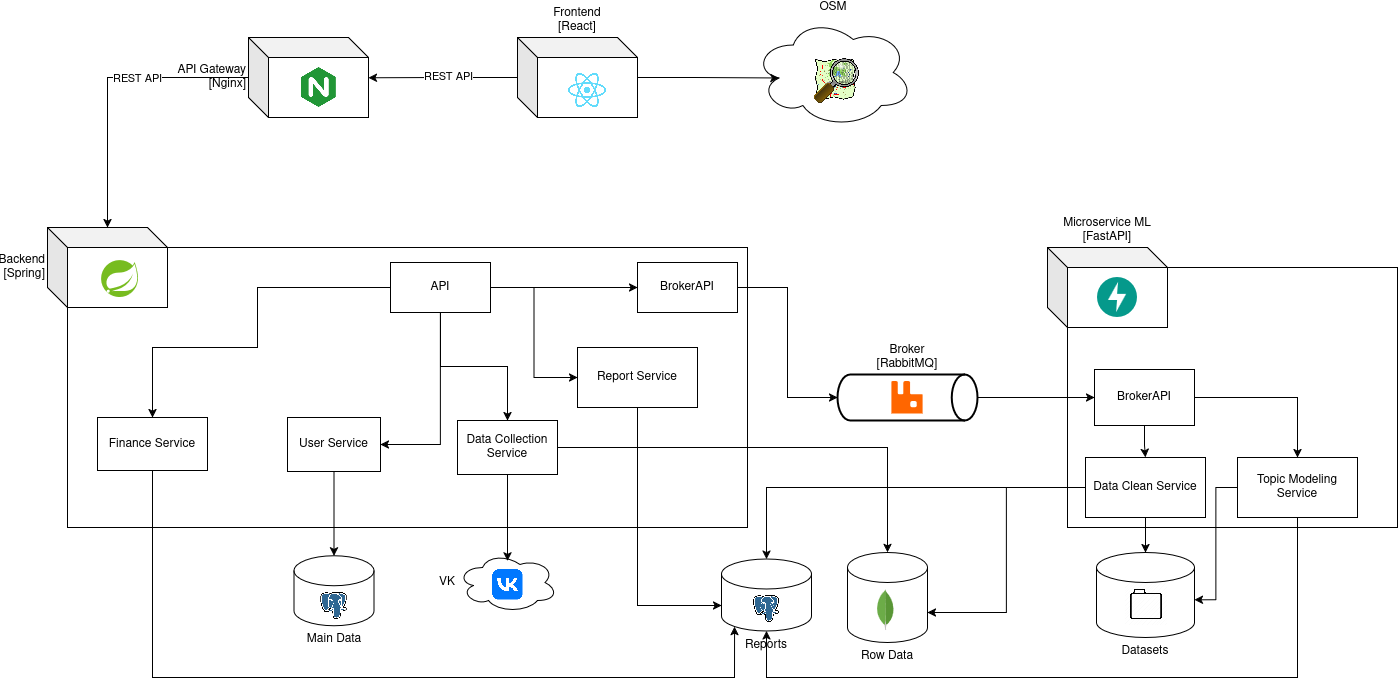

The diagram above was exported from draw.io. Its source (the exported page's mxGraphModel, read from the mxfile embedded in the PNG):
<mxGraphModel dx="966" dy="2195" grid="1" gridSize="10" guides="1" tooltips="1" connect="1" arrows="1" fold="1" page="1" pageScale="1" pageWidth="827" pageHeight="1169" math="0" shadow="0">
  <root>
    <mxCell id="0" />
    <mxCell id="1" parent="0" />
    <mxCell id="z8vTxRflkwg792oHdgFi-53" value="" style="whiteSpace=wrap;html=1;" parent="1" vertex="1">
      <mxGeometry x="1000" y="40" width="680" height="280" as="geometry" />
    </mxCell>
    <mxCell id="z8vTxRflkwg792oHdgFi-51" value="" style="group;labelPosition=left;verticalLabelPosition=middle;align=right;verticalAlign=middle;" parent="1" vertex="1" connectable="0">
      <mxGeometry x="980" y="20" width="142" height="82.36" as="geometry" />
    </mxCell>
    <mxCell id="z8vTxRflkwg792oHdgFi-49" value="&lt;div&gt;Backend&lt;/div&gt;&lt;div&gt;[Spring]&lt;/div&gt;" style="shape=cube;whiteSpace=wrap;html=1;boundedLbl=1;backgroundOutline=1;darkOpacity=0.05;darkOpacity2=0.1;labelPosition=left;verticalLabelPosition=middle;align=right;verticalAlign=middle;" parent="z8vTxRflkwg792oHdgFi-51" vertex="1">
      <mxGeometry width="120" height="80" as="geometry" />
    </mxCell>
    <mxCell id="z8vTxRflkwg792oHdgFi-50" value="" style="shape=image;verticalLabelPosition=bottom;labelBackgroundColor=default;verticalAlign=top;aspect=fixed;imageAspect=0;image=https://cdn.worldvectorlogo.com/logos/spring-3.svg;" parent="z8vTxRflkwg792oHdgFi-51" vertex="1">
      <mxGeometry x="54" y="33" width="37" height="37" as="geometry" />
    </mxCell>
    <mxCell id="z8vTxRflkwg792oHdgFi-59" value="" style="group;labelPosition=left;verticalLabelPosition=middle;align=right;verticalAlign=middle;" parent="1" vertex="1" connectable="0">
      <mxGeometry x="1181" y="-170" width="120" height="80" as="geometry" />
    </mxCell>
    <mxCell id="z8vTxRflkwg792oHdgFi-54" value="&lt;div&gt;API Gateway&lt;/div&gt;&lt;div&gt;[Nginx]&lt;/div&gt;" style="shape=cube;whiteSpace=wrap;html=1;boundedLbl=1;backgroundOutline=1;darkOpacity=0.05;darkOpacity2=0.1;labelPosition=left;verticalLabelPosition=middle;align=right;verticalAlign=middle;" parent="z8vTxRflkwg792oHdgFi-59" vertex="1">
      <mxGeometry width="120" height="80" as="geometry" />
    </mxCell>
    <mxCell id="z8vTxRflkwg792oHdgFi-58" value="" style="shape=image;verticalLabelPosition=bottom;labelBackgroundColor=default;verticalAlign=top;aspect=fixed;imageAspect=0;image=https://static-00.iconduck.com/assets.00/nginx-icon-223x256-ghqr4o29.png;" parent="z8vTxRflkwg792oHdgFi-59" vertex="1">
      <mxGeometry x="53" y="30" width="34.85" height="40" as="geometry" />
    </mxCell>
    <mxCell id="z8vTxRflkwg792oHdgFi-62" style="edgeStyle=orthogonalEdgeStyle;rounded=0;orthogonalLoop=1;jettySize=auto;html=1;" parent="1" source="z8vTxRflkwg792oHdgFi-54" target="z8vTxRflkwg792oHdgFi-49" edge="1">
      <mxGeometry relative="1" as="geometry" />
    </mxCell>
    <mxCell id="6dpOu3O-MwmfM_KmAzGG-2" value="REST API" style="edgeLabel;html=1;align=center;verticalAlign=middle;resizable=0;points=[];" vertex="1" connectable="0" parent="z8vTxRflkwg792oHdgFi-62">
      <mxGeometry x="-0.2375" relative="1" as="geometry">
        <mxPoint as="offset" />
      </mxGeometry>
    </mxCell>
    <mxCell id="z8vTxRflkwg792oHdgFi-65" value="" style="group" parent="1" vertex="1" connectable="0">
      <mxGeometry x="1450" y="-170" width="120" height="80" as="geometry" />
    </mxCell>
    <mxCell id="z8vTxRflkwg792oHdgFi-63" value="&lt;div&gt;Frontend&lt;/div&gt;&lt;div&gt;[React]&lt;/div&gt;" style="shape=cube;whiteSpace=wrap;html=1;boundedLbl=1;backgroundOutline=1;darkOpacity=0.05;darkOpacity2=0.1;labelPosition=center;verticalLabelPosition=top;align=center;verticalAlign=bottom;" parent="z8vTxRflkwg792oHdgFi-65" vertex="1">
      <mxGeometry width="120" height="80" as="geometry" />
    </mxCell>
    <mxCell id="z8vTxRflkwg792oHdgFi-64" value="" style="shape=image;verticalLabelPosition=bottom;labelBackgroundColor=default;verticalAlign=top;aspect=fixed;imageAspect=0;image=https://upload.wikimedia.org/wikipedia/commons/thumb/a/a7/React-icon.svg/862px-React-icon.svg.png;" parent="z8vTxRflkwg792oHdgFi-65" vertex="1">
      <mxGeometry x="50.88000000000011" y="35.97" width="38.25" height="34.03" as="geometry" />
    </mxCell>
    <mxCell id="z8vTxRflkwg792oHdgFi-68" style="edgeStyle=orthogonalEdgeStyle;rounded=0;orthogonalLoop=1;jettySize=auto;html=1;entryX=1;entryY=0.503;entryDx=0;entryDy=0;entryPerimeter=0;" parent="1" source="z8vTxRflkwg792oHdgFi-63" target="z8vTxRflkwg792oHdgFi-54" edge="1">
      <mxGeometry relative="1" as="geometry" />
    </mxCell>
    <mxCell id="6dpOu3O-MwmfM_KmAzGG-1" value="REST API" style="edgeLabel;html=1;align=center;verticalAlign=middle;resizable=0;points=[];" vertex="1" connectable="0" parent="z8vTxRflkwg792oHdgFi-68">
      <mxGeometry x="-0.0631" y="-2" relative="1" as="geometry">
        <mxPoint as="offset" />
      </mxGeometry>
    </mxCell>
    <mxCell id="6dpOu3O-MwmfM_KmAzGG-6" style="edgeStyle=orthogonalEdgeStyle;rounded=0;orthogonalLoop=1;jettySize=auto;html=1;entryX=1;entryY=0.5;entryDx=0;entryDy=0;" edge="1" parent="1" source="z8vTxRflkwg792oHdgFi-70" target="6dpOu3O-MwmfM_KmAzGG-5">
      <mxGeometry relative="1" as="geometry">
        <Array as="points">
          <mxPoint x="1373" y="237" />
        </Array>
      </mxGeometry>
    </mxCell>
    <mxCell id="6dpOu3O-MwmfM_KmAzGG-9" style="edgeStyle=orthogonalEdgeStyle;rounded=0;orthogonalLoop=1;jettySize=auto;html=1;entryX=0.5;entryY=0;entryDx=0;entryDy=0;" edge="1" parent="1" source="z8vTxRflkwg792oHdgFi-70" target="z8vTxRflkwg792oHdgFi-71">
      <mxGeometry relative="1" as="geometry" />
    </mxCell>
    <mxCell id="6dpOu3O-MwmfM_KmAzGG-35" style="edgeStyle=orthogonalEdgeStyle;rounded=0;orthogonalLoop=1;jettySize=auto;html=1;entryX=0;entryY=0.5;entryDx=0;entryDy=0;" edge="1" parent="1" source="z8vTxRflkwg792oHdgFi-70" target="6dpOu3O-MwmfM_KmAzGG-19">
      <mxGeometry relative="1" as="geometry" />
    </mxCell>
    <mxCell id="6dpOu3O-MwmfM_KmAzGG-37" style="edgeStyle=orthogonalEdgeStyle;rounded=0;orthogonalLoop=1;jettySize=auto;html=1;entryX=0;entryY=0.5;entryDx=0;entryDy=0;" edge="1" parent="1" source="z8vTxRflkwg792oHdgFi-70" target="6dpOu3O-MwmfM_KmAzGG-36">
      <mxGeometry relative="1" as="geometry" />
    </mxCell>
    <mxCell id="6dpOu3O-MwmfM_KmAzGG-52" style="edgeStyle=orthogonalEdgeStyle;rounded=0;orthogonalLoop=1;jettySize=auto;html=1;entryX=0.5;entryY=0;entryDx=0;entryDy=0;" edge="1" parent="1" source="z8vTxRflkwg792oHdgFi-70" target="6dpOu3O-MwmfM_KmAzGG-50">
      <mxGeometry relative="1" as="geometry">
        <Array as="points">
          <mxPoint x="1190" y="80" />
          <mxPoint x="1190" y="140" />
          <mxPoint x="1085" y="140" />
        </Array>
      </mxGeometry>
    </mxCell>
    <mxCell id="z8vTxRflkwg792oHdgFi-70" value="API" style="rounded=0;whiteSpace=wrap;html=1;" parent="1" vertex="1">
      <mxGeometry x="1323" y="55" width="100" height="50" as="geometry" />
    </mxCell>
    <mxCell id="z8vTxRflkwg792oHdgFi-71" value="Data Collection Service" style="rounded=0;whiteSpace=wrap;html=1;" parent="1" vertex="1">
      <mxGeometry x="1390" y="213" width="100" height="54" as="geometry" />
    </mxCell>
    <mxCell id="6dpOu3O-MwmfM_KmAzGG-4" value="" style="group" vertex="1" connectable="0" parent="1">
      <mxGeometry x="1390" y="345" width="100" height="60" as="geometry" />
    </mxCell>
    <mxCell id="z8vTxRflkwg792oHdgFi-73" value="VK" style="ellipse;shape=cloud;whiteSpace=wrap;html=1;labelPosition=left;verticalLabelPosition=middle;align=right;verticalAlign=middle;" parent="6dpOu3O-MwmfM_KmAzGG-4" vertex="1">
      <mxGeometry width="100" height="60" as="geometry" />
    </mxCell>
    <mxCell id="z8vTxRflkwg792oHdgFi-76" value="" style="group" parent="6dpOu3O-MwmfM_KmAzGG-4" vertex="1" connectable="0">
      <mxGeometry width="100" height="60" as="geometry" />
    </mxCell>
    <mxCell id="z8vTxRflkwg792oHdgFi-75" value="" style="shape=image;verticalLabelPosition=bottom;labelBackgroundColor=default;verticalAlign=top;aspect=fixed;imageAspect=0;image=https://upload.wikimedia.org/wikipedia/commons/thumb/f/f3/VK_Compact_Logo_%282021-present%29.svg/2048px-VK_Compact_Logo_%282021-present%29.svg.png;" parent="z8vTxRflkwg792oHdgFi-76" vertex="1">
      <mxGeometry x="34.5" y="16.5" width="31" height="31" as="geometry" />
    </mxCell>
    <mxCell id="6dpOu3O-MwmfM_KmAzGG-5" value="User Service" style="rounded=0;whiteSpace=wrap;html=1;" vertex="1" parent="1">
      <mxGeometry x="1220" y="210" width="93" height="54" as="geometry" />
    </mxCell>
    <mxCell id="6dpOu3O-MwmfM_KmAzGG-7" style="edgeStyle=orthogonalEdgeStyle;rounded=0;orthogonalLoop=1;jettySize=auto;html=1;entryX=0.5;entryY=0;entryDx=0;entryDy=0;entryPerimeter=0;" edge="1" parent="1" source="6dpOu3O-MwmfM_KmAzGG-5" target="z8vTxRflkwg792oHdgFi-78">
      <mxGeometry relative="1" as="geometry" />
    </mxCell>
    <mxCell id="6dpOu3O-MwmfM_KmAzGG-10" style="edgeStyle=orthogonalEdgeStyle;rounded=0;orthogonalLoop=1;jettySize=auto;html=1;entryX=0.5;entryY=0.139;entryDx=0;entryDy=0;entryPerimeter=0;" edge="1" parent="1" source="z8vTxRflkwg792oHdgFi-71" target="z8vTxRflkwg792oHdgFi-73">
      <mxGeometry relative="1" as="geometry" />
    </mxCell>
    <mxCell id="6dpOu3O-MwmfM_KmAzGG-11" value="Row Data" style="shape=cylinder3;whiteSpace=wrap;html=1;boundedLbl=1;backgroundOutline=1;size=15;labelPosition=center;verticalLabelPosition=bottom;align=center;verticalAlign=top;" vertex="1" parent="1">
      <mxGeometry x="1780" y="344.99" width="80" height="90" as="geometry" />
    </mxCell>
    <mxCell id="6dpOu3O-MwmfM_KmAzGG-12" style="edgeStyle=orthogonalEdgeStyle;rounded=0;orthogonalLoop=1;jettySize=auto;html=1;entryX=0.5;entryY=0;entryDx=0;entryDy=0;entryPerimeter=0;" edge="1" parent="1" source="z8vTxRflkwg792oHdgFi-71" target="6dpOu3O-MwmfM_KmAzGG-11">
      <mxGeometry relative="1" as="geometry" />
    </mxCell>
    <mxCell id="6dpOu3O-MwmfM_KmAzGG-13" value="" style="shape=image;verticalLabelPosition=bottom;labelBackgroundColor=default;verticalAlign=top;imageAspect=0;image=https://cdn.worldvectorlogo.com/logos/mongodb-icon-1.svg;" vertex="1" parent="1">
      <mxGeometry x="1810" y="376.33" width="20" height="50" as="geometry" />
    </mxCell>
    <mxCell id="6dpOu3O-MwmfM_KmAzGG-18" value="" style="rounded=0;whiteSpace=wrap;html=1;" vertex="1" parent="1">
      <mxGeometry x="2000" y="60" width="330" height="260" as="geometry" />
    </mxCell>
    <mxCell id="6dpOu3O-MwmfM_KmAzGG-17" value="" style="group;labelPosition=right;verticalLabelPosition=top;align=left;verticalAlign=bottom;" vertex="1" connectable="0" parent="1">
      <mxGeometry x="1980" y="40" width="120" height="80" as="geometry" />
    </mxCell>
    <mxCell id="6dpOu3O-MwmfM_KmAzGG-15" value="&lt;div&gt;Microservice ML&lt;/div&gt;&lt;div&gt;[FastAPI]&lt;/div&gt;" style="shape=cube;whiteSpace=wrap;html=1;boundedLbl=1;backgroundOutline=1;darkOpacity=0.05;darkOpacity2=0.1;labelPosition=center;verticalLabelPosition=top;align=center;verticalAlign=bottom;" vertex="1" parent="6dpOu3O-MwmfM_KmAzGG-17">
      <mxGeometry width="120" height="80" as="geometry" />
    </mxCell>
    <mxCell id="6dpOu3O-MwmfM_KmAzGG-16" value="" style="shape=image;verticalLabelPosition=bottom;labelBackgroundColor=default;verticalAlign=top;aspect=fixed;imageAspect=0;image=https://www.cdnlogo.com/logos/f/49/fastapi.svg;" vertex="1" parent="6dpOu3O-MwmfM_KmAzGG-17">
      <mxGeometry x="50" y="30" width="40" height="40" as="geometry" />
    </mxCell>
    <mxCell id="6dpOu3O-MwmfM_KmAzGG-19" value="BrokerAPI" style="rounded=0;whiteSpace=wrap;html=1;" vertex="1" parent="1">
      <mxGeometry x="1570" y="55" width="100" height="50" as="geometry" />
    </mxCell>
    <mxCell id="6dpOu3O-MwmfM_KmAzGG-24" style="edgeStyle=orthogonalEdgeStyle;rounded=0;orthogonalLoop=1;jettySize=auto;html=1;entryX=0;entryY=0.5;entryDx=0;entryDy=0;" edge="1" parent="1" source="6dpOu3O-MwmfM_KmAzGG-21" target="6dpOu3O-MwmfM_KmAzGG-23">
      <mxGeometry relative="1" as="geometry" />
    </mxCell>
    <mxCell id="6dpOu3O-MwmfM_KmAzGG-22" style="edgeStyle=orthogonalEdgeStyle;rounded=0;orthogonalLoop=1;jettySize=auto;html=1;entryX=0;entryY=0.5;entryDx=0;entryDy=0;entryPerimeter=0;" edge="1" parent="1" source="6dpOu3O-MwmfM_KmAzGG-19" target="6dpOu3O-MwmfM_KmAzGG-21">
      <mxGeometry relative="1" as="geometry" />
    </mxCell>
    <mxCell id="6dpOu3O-MwmfM_KmAzGG-27" style="edgeStyle=orthogonalEdgeStyle;rounded=0;orthogonalLoop=1;jettySize=auto;html=1;entryX=0.5;entryY=0;entryDx=0;entryDy=0;" edge="1" parent="1" source="6dpOu3O-MwmfM_KmAzGG-23" target="6dpOu3O-MwmfM_KmAzGG-25">
      <mxGeometry relative="1" as="geometry" />
    </mxCell>
    <mxCell id="6dpOu3O-MwmfM_KmAzGG-46" style="edgeStyle=orthogonalEdgeStyle;rounded=0;orthogonalLoop=1;jettySize=auto;html=1;" edge="1" parent="1" source="6dpOu3O-MwmfM_KmAzGG-23" target="6dpOu3O-MwmfM_KmAzGG-45">
      <mxGeometry relative="1" as="geometry" />
    </mxCell>
    <mxCell id="6dpOu3O-MwmfM_KmAzGG-23" value="BrokerAPI" style="rounded=0;whiteSpace=wrap;html=1;" vertex="1" parent="1">
      <mxGeometry x="2027" y="162" width="100" height="56" as="geometry" />
    </mxCell>
    <mxCell id="6dpOu3O-MwmfM_KmAzGG-34" style="edgeStyle=orthogonalEdgeStyle;rounded=0;orthogonalLoop=1;jettySize=auto;html=1;" edge="1" parent="1" source="6dpOu3O-MwmfM_KmAzGG-25" target="6dpOu3O-MwmfM_KmAzGG-32">
      <mxGeometry relative="1" as="geometry" />
    </mxCell>
    <mxCell id="6dpOu3O-MwmfM_KmAzGG-25" value="Data Clean Service" style="rounded=0;whiteSpace=wrap;html=1;" vertex="1" parent="1">
      <mxGeometry x="2018" y="250" width="120" height="60" as="geometry" />
    </mxCell>
    <mxCell id="6dpOu3O-MwmfM_KmAzGG-28" style="edgeStyle=orthogonalEdgeStyle;rounded=0;orthogonalLoop=1;jettySize=auto;html=1;entryX=1;entryY=0;entryDx=0;entryDy=60;entryPerimeter=0;" edge="1" parent="1" source="6dpOu3O-MwmfM_KmAzGG-25" target="6dpOu3O-MwmfM_KmAzGG-11">
      <mxGeometry relative="1" as="geometry" />
    </mxCell>
    <mxCell id="6dpOu3O-MwmfM_KmAzGG-29" value="Datasets" style="shape=cylinder3;whiteSpace=wrap;html=1;boundedLbl=1;backgroundOutline=1;size=15;labelPosition=center;verticalLabelPosition=bottom;align=center;verticalAlign=top;" vertex="1" parent="1">
      <mxGeometry x="2029" y="345" width="98" height="85" as="geometry" />
    </mxCell>
    <mxCell id="6dpOu3O-MwmfM_KmAzGG-30" style="edgeStyle=orthogonalEdgeStyle;rounded=0;orthogonalLoop=1;jettySize=auto;html=1;entryX=0.5;entryY=0;entryDx=0;entryDy=0;entryPerimeter=0;" edge="1" parent="1" source="6dpOu3O-MwmfM_KmAzGG-25" target="6dpOu3O-MwmfM_KmAzGG-29">
      <mxGeometry relative="1" as="geometry" />
    </mxCell>
    <mxCell id="6dpOu3O-MwmfM_KmAzGG-31" value="" style="shape=image;verticalLabelPosition=bottom;labelBackgroundColor=default;verticalAlign=top;aspect=fixed;imageAspect=0;image=https://cdn4.iconfinder.com/data/icons/e-mail-messenger-user-interface/100/folder_close_user_interface_ui_filesystem-512.png;" vertex="1" parent="1">
      <mxGeometry x="2058" y="376.33000000000004" width="42" height="42" as="geometry" />
    </mxCell>
    <mxCell id="6dpOu3O-MwmfM_KmAzGG-32" value="Reports" style="shape=cylinder3;whiteSpace=wrap;html=1;boundedLbl=1;backgroundOutline=1;size=15;labelPosition=center;verticalLabelPosition=bottom;align=center;verticalAlign=top;" vertex="1" parent="1">
      <mxGeometry x="1654" y="351.5" width="90" height="72" as="geometry" />
    </mxCell>
    <mxCell id="6dpOu3O-MwmfM_KmAzGG-33" value="" style="shape=image;verticalLabelPosition=bottom;labelBackgroundColor=default;verticalAlign=top;aspect=fixed;imageAspect=0;image=https://upload.wikimedia.org/wikipedia/commons/thumb/2/29/Postgresql_elephant.svg/993px-Postgresql_elephant.svg.png;" vertex="1" parent="1">
      <mxGeometry x="1685.75" y="387.65999999999997" width="26.5" height="27.33" as="geometry" />
    </mxCell>
    <mxCell id="6dpOu3O-MwmfM_KmAzGG-36" value="Report Service" style="rounded=0;whiteSpace=wrap;html=1;" vertex="1" parent="1">
      <mxGeometry x="1510" y="140" width="120" height="60" as="geometry" />
    </mxCell>
    <mxCell id="6dpOu3O-MwmfM_KmAzGG-38" style="edgeStyle=orthogonalEdgeStyle;rounded=0;orthogonalLoop=1;jettySize=auto;html=1;entryX=0;entryY=0;entryDx=0;entryDy=46.5;entryPerimeter=0;" edge="1" parent="1" source="6dpOu3O-MwmfM_KmAzGG-36" target="6dpOu3O-MwmfM_KmAzGG-32">
      <mxGeometry relative="1" as="geometry">
        <Array as="points">
          <mxPoint x="1570" y="398" />
        </Array>
      </mxGeometry>
    </mxCell>
    <mxCell id="6dpOu3O-MwmfM_KmAzGG-45" value="Topic Modeling Service" style="rounded=0;whiteSpace=wrap;html=1;" vertex="1" parent="1">
      <mxGeometry x="2170" y="250" width="120" height="60" as="geometry" />
    </mxCell>
    <mxCell id="6dpOu3O-MwmfM_KmAzGG-47" style="edgeStyle=orthogonalEdgeStyle;rounded=0;orthogonalLoop=1;jettySize=auto;html=1;entryX=1;entryY=0.557;entryDx=0;entryDy=0;entryPerimeter=0;" edge="1" parent="1" source="6dpOu3O-MwmfM_KmAzGG-45" target="6dpOu3O-MwmfM_KmAzGG-29">
      <mxGeometry relative="1" as="geometry" />
    </mxCell>
    <mxCell id="6dpOu3O-MwmfM_KmAzGG-48" style="edgeStyle=orthogonalEdgeStyle;rounded=0;orthogonalLoop=1;jettySize=auto;html=1;entryX=0.5;entryY=1;entryDx=0;entryDy=0;entryPerimeter=0;" edge="1" parent="1" source="6dpOu3O-MwmfM_KmAzGG-45" target="6dpOu3O-MwmfM_KmAzGG-32">
      <mxGeometry relative="1" as="geometry">
        <Array as="points">
          <mxPoint x="2230" y="470" />
          <mxPoint x="1699" y="470" />
        </Array>
      </mxGeometry>
    </mxCell>
    <mxCell id="6dpOu3O-MwmfM_KmAzGG-50" value="Finance Service" style="rounded=0;whiteSpace=wrap;html=1;" vertex="1" parent="1">
      <mxGeometry x="1030" y="210" width="110" height="53" as="geometry" />
    </mxCell>
    <mxCell id="6dpOu3O-MwmfM_KmAzGG-51" value="" style="group" vertex="1" connectable="0" parent="1">
      <mxGeometry x="1226.5" y="348.33" width="80" height="70" as="geometry" />
    </mxCell>
    <mxCell id="z8vTxRflkwg792oHdgFi-78" value="Main Data" style="shape=cylinder3;whiteSpace=wrap;html=1;boundedLbl=1;backgroundOutline=1;size=15;labelPosition=center;verticalLabelPosition=bottom;align=center;verticalAlign=top;" parent="6dpOu3O-MwmfM_KmAzGG-51" vertex="1">
      <mxGeometry width="80" height="70" as="geometry" />
    </mxCell>
    <mxCell id="6dpOu3O-MwmfM_KmAzGG-8" value="" style="shape=image;verticalLabelPosition=bottom;labelBackgroundColor=default;verticalAlign=top;aspect=fixed;imageAspect=0;image=https://upload.wikimedia.org/wikipedia/commons/thumb/2/29/Postgresql_elephant.svg/993px-Postgresql_elephant.svg.png;" vertex="1" parent="6dpOu3O-MwmfM_KmAzGG-51">
      <mxGeometry x="26.75" y="36.329999999999984" width="26.5" height="27.33" as="geometry" />
    </mxCell>
    <mxCell id="6dpOu3O-MwmfM_KmAzGG-53" style="edgeStyle=orthogonalEdgeStyle;rounded=0;orthogonalLoop=1;jettySize=auto;html=1;entryX=0.145;entryY=1;entryDx=0;entryDy=-4.35;entryPerimeter=0;" edge="1" parent="1" source="6dpOu3O-MwmfM_KmAzGG-50" target="6dpOu3O-MwmfM_KmAzGG-32">
      <mxGeometry relative="1" as="geometry">
        <Array as="points">
          <mxPoint x="1085" y="470" />
          <mxPoint x="1667" y="470" />
        </Array>
      </mxGeometry>
    </mxCell>
    <mxCell id="6dpOu3O-MwmfM_KmAzGG-56" value="" style="group" vertex="1" connectable="0" parent="1">
      <mxGeometry x="1685.75" y="-190" width="160" height="110" as="geometry" />
    </mxCell>
    <mxCell id="6dpOu3O-MwmfM_KmAzGG-54" value="OSM" style="ellipse;shape=cloud;whiteSpace=wrap;html=1;labelPosition=center;verticalLabelPosition=top;align=center;verticalAlign=bottom;" vertex="1" parent="6dpOu3O-MwmfM_KmAzGG-56">
      <mxGeometry width="160" height="110" as="geometry" />
    </mxCell>
    <mxCell id="6dpOu3O-MwmfM_KmAzGG-55" value="" style="shape=image;verticalLabelPosition=bottom;labelBackgroundColor=default;verticalAlign=top;aspect=fixed;imageAspect=0;image=https://upload.wikimedia.org/wikipedia/commons/thumb/7/72/OpenStreetMap-Logo-2006.svg/1024px-OpenStreetMap-Logo-2006.svg.png;" vertex="1" parent="6dpOu3O-MwmfM_KmAzGG-56">
      <mxGeometry x="60" y="40" width="50" height="50" as="geometry" />
    </mxCell>
    <mxCell id="6dpOu3O-MwmfM_KmAzGG-57" style="edgeStyle=orthogonalEdgeStyle;rounded=0;orthogonalLoop=1;jettySize=auto;html=1;entryX=0.16;entryY=0.55;entryDx=0;entryDy=0;entryPerimeter=0;" edge="1" parent="1" source="z8vTxRflkwg792oHdgFi-63" target="6dpOu3O-MwmfM_KmAzGG-54">
      <mxGeometry relative="1" as="geometry" />
    </mxCell>
    <mxCell id="6dpOu3O-MwmfM_KmAzGG-58" value="" style="group" vertex="1" connectable="0" parent="1">
      <mxGeometry x="1770" y="167" width="140" height="46" as="geometry" />
    </mxCell>
    <mxCell id="6dpOu3O-MwmfM_KmAzGG-21" value="&lt;div&gt;Broker&lt;/div&gt;&lt;div&gt;[RabbitMQ]&lt;/div&gt;" style="strokeWidth=2;html=1;shape=mxgraph.flowchart.direct_data;whiteSpace=wrap;labelPosition=center;verticalLabelPosition=top;align=center;verticalAlign=bottom;" vertex="1" parent="6dpOu3O-MwmfM_KmAzGG-58">
      <mxGeometry width="140" height="46" as="geometry" />
    </mxCell>
    <mxCell id="6dpOu3O-MwmfM_KmAzGG-39" value="" style="shape=image;verticalLabelPosition=bottom;labelBackgroundColor=default;verticalAlign=top;aspect=fixed;imageAspect=0;image=https://cdn.worldvectorlogo.com/logos/rabbitmq.svg;" vertex="1" parent="6dpOu3O-MwmfM_KmAzGG-58">
      <mxGeometry x="54.41000000000008" y="6.5" width="31.19" height="33" as="geometry" />
    </mxCell>
  </root>
</mxGraphModel>